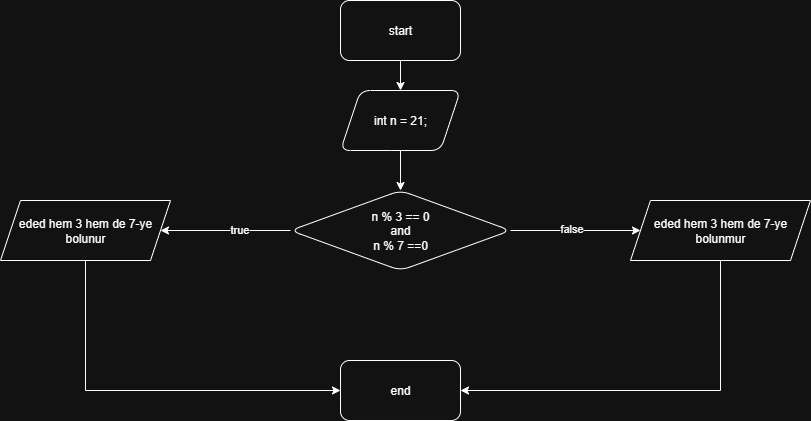

The diagram above was exported from draw.io. Its source (the exported page's mxGraphModel, read from the mxfile embedded in the PNG):
<mxGraphModel dx="1892" dy="562" grid="1" gridSize="10" guides="1" tooltips="1" connect="1" arrows="1" fold="1" page="1" pageScale="1" pageWidth="850" pageHeight="1100" math="0" shadow="0">
  <root>
    <mxCell id="0" />
    <mxCell id="1" parent="0" />
    <mxCell id="Ct8W_IhxaII0nm_AMwnM-3" value="" style="edgeStyle=orthogonalEdgeStyle;rounded=0;orthogonalLoop=1;jettySize=auto;html=1;" parent="1" source="Ct8W_IhxaII0nm_AMwnM-1" target="Ct8W_IhxaII0nm_AMwnM-2" edge="1">
      <mxGeometry relative="1" as="geometry" />
    </mxCell>
    <mxCell id="Ct8W_IhxaII0nm_AMwnM-1" value="start" style="rounded=1;whiteSpace=wrap;html=1;" parent="1" vertex="1">
      <mxGeometry x="320" y="40" width="120" height="60" as="geometry" />
    </mxCell>
    <mxCell id="Ct8W_IhxaII0nm_AMwnM-5" value="" style="edgeStyle=orthogonalEdgeStyle;rounded=0;orthogonalLoop=1;jettySize=auto;html=1;" parent="1" source="Ct8W_IhxaII0nm_AMwnM-2" target="Ct8W_IhxaII0nm_AMwnM-4" edge="1">
      <mxGeometry relative="1" as="geometry" />
    </mxCell>
    <mxCell id="Ct8W_IhxaII0nm_AMwnM-2" value="int n = 21;" style="shape=parallelogram;perimeter=parallelogramPerimeter;whiteSpace=wrap;html=1;fixedSize=1;rounded=1;" parent="1" vertex="1">
      <mxGeometry x="320" y="130" width="120" height="60" as="geometry" />
    </mxCell>
    <mxCell id="Ct8W_IhxaII0nm_AMwnM-7" value="" style="edgeStyle=orthogonalEdgeStyle;rounded=0;orthogonalLoop=1;jettySize=auto;html=1;" parent="1" source="Ct8W_IhxaII0nm_AMwnM-4" edge="1">
      <mxGeometry relative="1" as="geometry">
        <mxPoint x="140" y="270" as="targetPoint" />
      </mxGeometry>
    </mxCell>
    <mxCell id="Ct8W_IhxaII0nm_AMwnM-8" value="true" style="edgeLabel;html=1;align=center;verticalAlign=middle;resizable=0;points=[];" parent="Ct8W_IhxaII0nm_AMwnM-7" vertex="1" connectable="0">
      <mxGeometry x="-0.2062" y="-2" relative="1" as="geometry">
        <mxPoint as="offset" />
      </mxGeometry>
    </mxCell>
    <mxCell id="Ct8W_IhxaII0nm_AMwnM-10" value="" style="edgeStyle=orthogonalEdgeStyle;rounded=0;orthogonalLoop=1;jettySize=auto;html=1;" parent="1" source="Ct8W_IhxaII0nm_AMwnM-4" edge="1">
      <mxGeometry relative="1" as="geometry">
        <mxPoint x="620" y="270" as="targetPoint" />
      </mxGeometry>
    </mxCell>
    <mxCell id="Ct8W_IhxaII0nm_AMwnM-11" value="false" style="edgeLabel;html=1;align=center;verticalAlign=middle;resizable=0;points=[];" parent="Ct8W_IhxaII0nm_AMwnM-10" vertex="1" connectable="0">
      <mxGeometry x="-0.0708" y="3" relative="1" as="geometry">
        <mxPoint as="offset" />
      </mxGeometry>
    </mxCell>
    <mxCell id="Ct8W_IhxaII0nm_AMwnM-4" value="n % 3 == 0&lt;div&gt;and&lt;br&gt;&lt;div&gt;n % 7 ==0&lt;/div&gt;&lt;/div&gt;" style="rhombus;whiteSpace=wrap;html=1;rounded=1;" parent="1" vertex="1">
      <mxGeometry x="270" y="230" width="220" height="80" as="geometry" />
    </mxCell>
    <mxCell id="Ct8W_IhxaII0nm_AMwnM-12" value="end" style="rounded=1;whiteSpace=wrap;html=1;" parent="1" vertex="1">
      <mxGeometry x="320" y="400" width="120" height="60" as="geometry" />
    </mxCell>
    <mxCell id="Jx-7cuM-CXkj0LpF397A-3" style="edgeStyle=orthogonalEdgeStyle;rounded=0;orthogonalLoop=1;jettySize=auto;html=1;exitX=0.5;exitY=1;exitDx=0;exitDy=0;entryX=0;entryY=0.5;entryDx=0;entryDy=0;" edge="1" parent="1" source="Jx-7cuM-CXkj0LpF397A-1" target="Ct8W_IhxaII0nm_AMwnM-12">
      <mxGeometry relative="1" as="geometry" />
    </mxCell>
    <mxCell id="Jx-7cuM-CXkj0LpF397A-1" value="eded hem 3 hem de 7-ye bolunur" style="shape=parallelogram;perimeter=parallelogramPerimeter;whiteSpace=wrap;html=1;fixedSize=1;" vertex="1" parent="1">
      <mxGeometry x="-20" y="240" width="170" height="60" as="geometry" />
    </mxCell>
    <mxCell id="Jx-7cuM-CXkj0LpF397A-6" style="edgeStyle=orthogonalEdgeStyle;rounded=0;orthogonalLoop=1;jettySize=auto;html=1;exitX=0.5;exitY=1;exitDx=0;exitDy=0;entryX=1;entryY=0.5;entryDx=0;entryDy=0;" edge="1" parent="1" source="Jx-7cuM-CXkj0LpF397A-2" target="Ct8W_IhxaII0nm_AMwnM-12">
      <mxGeometry relative="1" as="geometry" />
    </mxCell>
    <mxCell id="Jx-7cuM-CXkj0LpF397A-2" value="eded hem 3 hem de 7-ye bolunmur" style="shape=parallelogram;perimeter=parallelogramPerimeter;whiteSpace=wrap;html=1;fixedSize=1;" vertex="1" parent="1">
      <mxGeometry x="610" y="240" width="180" height="60" as="geometry" />
    </mxCell>
  </root>
</mxGraphModel>